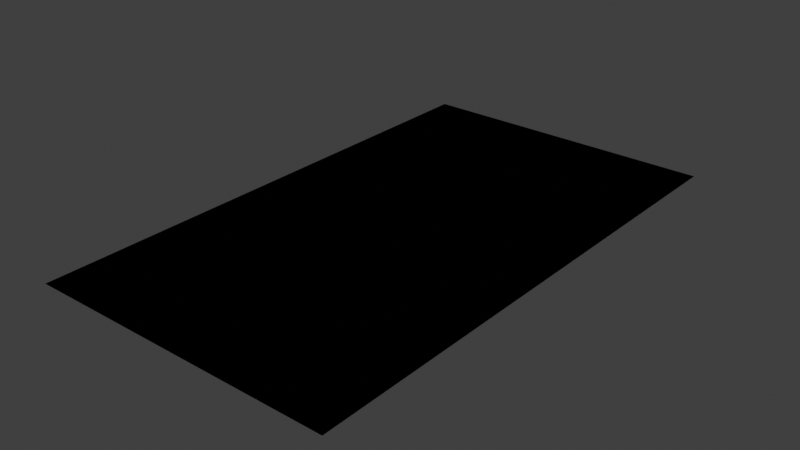 # Source: test.blend  (saved by Blender 3.0.42; exported with 4.5.12 LTS)
import bpy
from mathutils import Matrix  # noqa: F401  (used for matrix-valued properties, if any)

bpy.ops.wm.read_factory_settings(use_empty=True)
scene = bpy.context.scene
scene.name = 'Scene'

# ---- collections
col_collection = bpy.data.collections.new('Collection'); scene.collection.children.link(col_collection)

# ---- materials (node trees are filled in below, after node groups)
mat_material = bpy.data.materials.new('Material')
mat_material.alpha_threshold = 0.0
mat_material.use_transparent_shadow = False
mat_material.line_color = (0.0, 0.0, 0.0, 1.0)

# ---- material node trees
mat_material.use_nodes = True; mat_material.node_tree.nodes.clear()
_N = mat_material.node_tree.nodes; _L = mat_material.node_tree.links
n0 = _N.new('ShaderNodeOutputMaterial'); n0.name = 'Material Output'; n0.location = (300, 300)
n1 = _N.new('ShaderNodeBsdfPrincipled'); n1.name = 'Principled BSDF'; n1.location = (10, 300)
n1.distribution = 'GGX'
n1.subsurface_method = 'RANDOM_WALK_SKIN'
n1.inputs[2].default_value = 0.4
n1.inputs[3].default_value = 1.45
n1.inputs[27].default_value = (0.0, 0.0, 0.0, 1.0)
n1.inputs[28].default_value = 1.0
_L.new(n1.outputs[0], n0.inputs[0])
n0.is_active_output = True

# ---- world
world_world = bpy.data.worlds.new('World'); scene.world = world_world
world_world.use_nodes = True; world_world.node_tree.nodes.clear()
_N = world_world.node_tree.nodes; _L = world_world.node_tree.links
n0 = _N.new('ShaderNodeOutputWorld'); n0.name = 'World Output'; n0.location = (300, 300)
n1 = _N.new('ShaderNodeBackground'); n1.name = 'Background'; n1.location = (10, 300)
n1.inputs[0].default_value = (0.05088, 0.05088, 0.05088, 1.0)
_L.new(n1.outputs[0], n0.inputs[0])
n0.is_active_output = True
world_world.color = (0.05088, 0.05088, 0.05088)
world_world.use_sun_shadow = False
world_world.sun_shadow_jitter_overblur = 0.0

# ---- meshes
me_cube = bpy.data.meshes.new('Cube')
me_cube.from_pydata([(1.0, 1.0, 1.0), (1.0, 1.0, -1.0), (1.0, -1.0, 1.0), (1.0, -1.0, -1.0), (-1.0, 1.0, 1.0), (-1.0, 1.0, -1.0), (-1.0, -1.0, 1.0), (-1.0, -1.0, -1.0)], [], [(0, 4, 6, 2), (3, 2, 6, 7), (7, 6, 4, 5), (5, 1, 3, 7), (1, 0, 2, 3), (5, 4, 0, 1)])
_uv = me_cube.uv_layers.new(name='UVMap')
_uv.uv.foreach_set('vector', [0.625, 0.5, 0.875, 0.5, 0.875, 0.75, 0.625, 0.75, 0.375, 0.75, 0.625, 0.75, 0.625, 1.0, 0.375, 1.0, 0.375, 0.0, 0.625, 0.0, 0.625, 0.25, 0.375, 0.25, 0.125, 0.5, 0.375, 0.5, 0.375, 0.75, 0.125, 0.75, 0.375, 0.5, 0.625, 0.5, 0.625, 0.75, 0.375, 0.75, 0.375, 0.25, 0.625, 0.25, 0.625, 0.5, 0.375, 0.5])
me_cube.materials.append(mat_material)
me_cube.use_remesh_preserve_volume = False
me_cube.use_remesh_preserve_attributes = False
me_cube.use_mirror_vertex_groups = False
me_cube.update()

# ---- objects
ob_cube = bpy.data.objects.new('Cube', me_cube)

# ---- transforms, parenting, visibility, modifiers, constraints
ob_cube.location = (0.0, 0.0, 3.285)
ob_cube.scale = (7.0, 12.0, 0.0)
ob_cube.lock_rotations_4d = False
ob_cube.empty_display_type = 'ARROWS'
ob_cube.lineart.crease_threshold = 0.0

# ---- collection membership
col_collection.objects.link(ob_cube)

# ---- scene / render settings (as saved in the file)
scene.frame_start = 1; scene.frame_end = 250; scene.frame_set(1)
scene.render.engine = 'BLENDER_EEVEE_NEXT'
scene.cycles.sampling_pattern = 'TABULATED_SOBOL'
scene.cycles.use_light_tree = False
scene.view_settings.view_transform = 'Standard'
bpy.context.view_layer.update()

# ---- added for rendering (the .blend has no active camera and no usable light): camera, sun
cam_auto = bpy.data.cameras.new('AutoCamera')
cam_auto.lens = 50.0
cam_auto.sensor_width = 36.0
cam_auto.clip_end = 1000.0
ob_auto_camera = bpy.data.objects.new('AutoCamera', cam_auto)
scene.collection.objects.link(ob_auto_camera)
ob_auto_camera.location = (25.7073, -30.8487, 23.8504)
ob_auto_camera.rotation_euler = (1.09748, -7.21219e-08, 0.694738)
scene.camera = ob_auto_camera
light_auto_sun = bpy.data.lights.new('AutoSun', 'SUN')
light_auto_sun.energy = 3.0
light_auto_sun.angle = 0.0523599
ob_auto_sun = bpy.data.objects.new('AutoSun', light_auto_sun)
scene.collection.objects.link(ob_auto_sun)
ob_auto_sun.rotation_euler = (0.872665, 0.174533, 0.523599)
bpy.context.view_layer.update()
